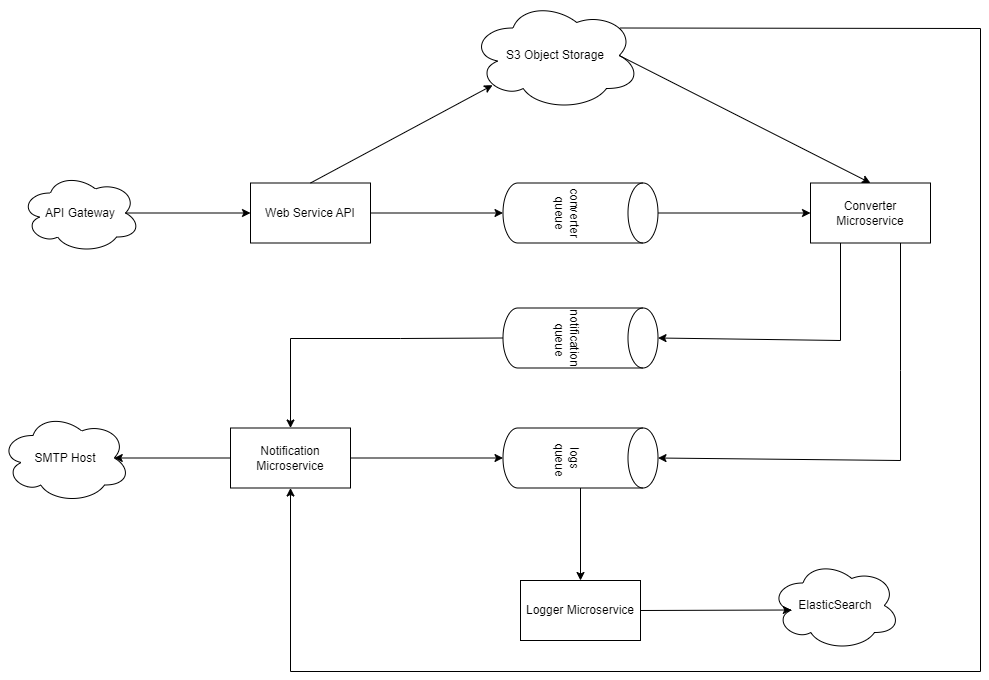

The diagram above was exported from draw.io. Its source (the exported page's mxGraphModel, read from the mxfile embedded in the PNG):
<mxGraphModel dx="1434" dy="707" grid="1" gridSize="10" guides="1" tooltips="1" connect="1" arrows="1" fold="1" page="1" pageScale="1" pageWidth="1169" pageHeight="827" math="0" shadow="0">
  <root>
    <mxCell id="0" />
    <mxCell id="1" parent="0" />
    <mxCell id="RGLTt_ZTlYDXbAhaVTV2-1" value="Logger Microservice" style="rounded=0;whiteSpace=wrap;html=1;" vertex="1" parent="1">
      <mxGeometry x="615" y="650" width="120" height="60" as="geometry" />
    </mxCell>
    <mxCell id="RGLTt_ZTlYDXbAhaVTV2-2" value="Notification Microservice&lt;br&gt;" style="rounded=0;whiteSpace=wrap;html=1;" vertex="1" parent="1">
      <mxGeometry x="325" y="497.5" width="120" height="60" as="geometry" />
    </mxCell>
    <mxCell id="RGLTt_ZTlYDXbAhaVTV2-3" value="Converter Microservice&lt;br&gt;" style="rounded=0;whiteSpace=wrap;html=1;" vertex="1" parent="1">
      <mxGeometry x="905" y="252.5" width="120" height="60" as="geometry" />
    </mxCell>
    <mxCell id="RGLTt_ZTlYDXbAhaVTV2-4" value="Web Service API&lt;br&gt;" style="rounded=0;whiteSpace=wrap;html=1;" vertex="1" parent="1">
      <mxGeometry x="345" y="252.5" width="120" height="60" as="geometry" />
    </mxCell>
    <mxCell id="RGLTt_ZTlYDXbAhaVTV2-6" value="converter queue" style="shape=cylinder3;whiteSpace=wrap;html=1;boundedLbl=1;backgroundOutline=1;size=15;rotation=90;" vertex="1" parent="1">
      <mxGeometry x="645" y="205" width="60" height="155" as="geometry" />
    </mxCell>
    <mxCell id="RGLTt_ZTlYDXbAhaVTV2-7" value="notification&lt;br&gt;&amp;nbsp;queue" style="shape=cylinder3;whiteSpace=wrap;html=1;boundedLbl=1;backgroundOutline=1;size=15;rotation=90;" vertex="1" parent="1">
      <mxGeometry x="645" y="330" width="60" height="155" as="geometry" />
    </mxCell>
    <mxCell id="RGLTt_ZTlYDXbAhaVTV2-8" value="ElasticSearch" style="ellipse;shape=cloud;whiteSpace=wrap;html=1;" vertex="1" parent="1">
      <mxGeometry x="865" y="630" width="130" height="90" as="geometry" />
    </mxCell>
    <mxCell id="RGLTt_ZTlYDXbAhaVTV2-9" value="API Gateway" style="ellipse;shape=cloud;whiteSpace=wrap;html=1;" vertex="1" parent="1">
      <mxGeometry x="115" y="242.5" width="120" height="80" as="geometry" />
    </mxCell>
    <mxCell id="RGLTt_ZTlYDXbAhaVTV2-10" value="S3 Object Storage" style="ellipse;shape=cloud;whiteSpace=wrap;html=1;" vertex="1" parent="1">
      <mxGeometry x="565" y="70" width="170" height="110" as="geometry" />
    </mxCell>
    <mxCell id="RGLTt_ZTlYDXbAhaVTV2-11" value="SMTP Host&lt;br&gt;" style="ellipse;shape=cloud;whiteSpace=wrap;html=1;" vertex="1" parent="1">
      <mxGeometry x="95" y="482.5" width="130" height="90" as="geometry" />
    </mxCell>
    <mxCell id="RGLTt_ZTlYDXbAhaVTV2-12" value="" style="endArrow=classic;html=1;rounded=0;exitX=0.875;exitY=0.5;exitDx=0;exitDy=0;exitPerimeter=0;entryX=0;entryY=0.5;entryDx=0;entryDy=0;" edge="1" parent="1" source="RGLTt_ZTlYDXbAhaVTV2-9" target="RGLTt_ZTlYDXbAhaVTV2-4">
      <mxGeometry width="50" height="50" relative="1" as="geometry">
        <mxPoint x="295" y="272.5" as="sourcePoint" />
        <mxPoint x="345" y="222.5" as="targetPoint" />
      </mxGeometry>
    </mxCell>
    <mxCell id="RGLTt_ZTlYDXbAhaVTV2-13" value="logs&lt;br&gt;&amp;nbsp;queue" style="shape=cylinder3;whiteSpace=wrap;html=1;boundedLbl=1;backgroundOutline=1;size=15;rotation=90;" vertex="1" parent="1">
      <mxGeometry x="645" y="450" width="60" height="155" as="geometry" />
    </mxCell>
    <mxCell id="RGLTt_ZTlYDXbAhaVTV2-14" value="" style="endArrow=classic;html=1;rounded=0;exitX=1;exitY=0.5;exitDx=0;exitDy=0;entryX=0.5;entryY=1;entryDx=0;entryDy=0;entryPerimeter=0;" edge="1" parent="1" source="RGLTt_ZTlYDXbAhaVTV2-4" target="RGLTt_ZTlYDXbAhaVTV2-6">
      <mxGeometry width="50" height="50" relative="1" as="geometry">
        <mxPoint x="465" y="290" as="sourcePoint" />
        <mxPoint x="575" y="330" as="targetPoint" />
      </mxGeometry>
    </mxCell>
    <mxCell id="RGLTt_ZTlYDXbAhaVTV2-15" value="" style="endArrow=classic;html=1;rounded=0;entryX=0;entryY=0.5;entryDx=0;entryDy=0;exitX=0.5;exitY=0;exitDx=0;exitDy=0;exitPerimeter=0;" edge="1" parent="1" source="RGLTt_ZTlYDXbAhaVTV2-6" target="RGLTt_ZTlYDXbAhaVTV2-3">
      <mxGeometry width="50" height="50" relative="1" as="geometry">
        <mxPoint x="785" y="310" as="sourcePoint" />
        <mxPoint x="875" y="251.5" as="targetPoint" />
      </mxGeometry>
    </mxCell>
    <mxCell id="RGLTt_ZTlYDXbAhaVTV2-16" value="" style="endArrow=classic;html=1;rounded=0;exitX=0.25;exitY=1;exitDx=0;exitDy=0;entryX=0.5;entryY=0;entryDx=0;entryDy=0;entryPerimeter=0;" edge="1" parent="1" source="RGLTt_ZTlYDXbAhaVTV2-3" target="RGLTt_ZTlYDXbAhaVTV2-7">
      <mxGeometry width="50" height="50" relative="1" as="geometry">
        <mxPoint x="905" y="407" as="sourcePoint" />
        <mxPoint x="955" y="420" as="targetPoint" />
        <Array as="points">
          <mxPoint x="935" y="410" />
        </Array>
      </mxGeometry>
    </mxCell>
    <mxCell id="RGLTt_ZTlYDXbAhaVTV2-17" value="" style="endArrow=classic;html=1;rounded=0;exitX=0.5;exitY=0;exitDx=0;exitDy=0;entryX=0.13;entryY=0.77;entryDx=0;entryDy=0;entryPerimeter=0;" edge="1" parent="1" source="RGLTt_ZTlYDXbAhaVTV2-4" target="RGLTt_ZTlYDXbAhaVTV2-10">
      <mxGeometry width="50" height="50" relative="1" as="geometry">
        <mxPoint x="475" y="220" as="sourcePoint" />
        <mxPoint x="617.5" y="220" as="targetPoint" />
      </mxGeometry>
    </mxCell>
    <mxCell id="RGLTt_ZTlYDXbAhaVTV2-19" value="" style="endArrow=classic;html=1;rounded=0;entryX=0.5;entryY=0;entryDx=0;entryDy=0;entryPerimeter=0;exitX=0.75;exitY=1;exitDx=0;exitDy=0;" edge="1" parent="1" source="RGLTt_ZTlYDXbAhaVTV2-3" target="RGLTt_ZTlYDXbAhaVTV2-13">
      <mxGeometry width="50" height="50" relative="1" as="geometry">
        <mxPoint x="985" y="360" as="sourcePoint" />
        <mxPoint x="785" y="490" as="targetPoint" />
        <Array as="points">
          <mxPoint x="995" y="440" />
          <mxPoint x="995" y="530" />
        </Array>
      </mxGeometry>
    </mxCell>
    <mxCell id="RGLTt_ZTlYDXbAhaVTV2-20" value="" style="endArrow=classic;html=1;rounded=0;exitX=0;exitY=0.5;exitDx=0;exitDy=0;entryX=0.875;entryY=0.5;entryDx=0;entryDy=0;entryPerimeter=0;" edge="1" parent="1" source="RGLTt_ZTlYDXbAhaVTV2-2" target="RGLTt_ZTlYDXbAhaVTV2-11">
      <mxGeometry width="50" height="50" relative="1" as="geometry">
        <mxPoint x="305" y="660" as="sourcePoint" />
        <mxPoint x="355" y="610" as="targetPoint" />
      </mxGeometry>
    </mxCell>
    <mxCell id="RGLTt_ZTlYDXbAhaVTV2-21" value="" style="endArrow=classic;html=1;rounded=0;exitX=1;exitY=0.5;exitDx=0;exitDy=0;exitPerimeter=0;entryX=0.5;entryY=0;entryDx=0;entryDy=0;" edge="1" parent="1" source="RGLTt_ZTlYDXbAhaVTV2-13" target="RGLTt_ZTlYDXbAhaVTV2-1">
      <mxGeometry width="50" height="50" relative="1" as="geometry">
        <mxPoint x="435" y="680" as="sourcePoint" />
        <mxPoint x="485" y="630" as="targetPoint" />
      </mxGeometry>
    </mxCell>
    <mxCell id="RGLTt_ZTlYDXbAhaVTV2-22" value="" style="endArrow=classic;html=1;rounded=0;exitX=1;exitY=0.5;exitDx=0;exitDy=0;entryX=0.16;entryY=0.55;entryDx=0;entryDy=0;entryPerimeter=0;" edge="1" parent="1" source="RGLTt_ZTlYDXbAhaVTV2-1" target="RGLTt_ZTlYDXbAhaVTV2-8">
      <mxGeometry width="50" height="50" relative="1" as="geometry">
        <mxPoint x="755" y="750" as="sourcePoint" />
        <mxPoint x="805" y="700" as="targetPoint" />
      </mxGeometry>
    </mxCell>
    <mxCell id="RGLTt_ZTlYDXbAhaVTV2-23" value="" style="endArrow=classic;html=1;rounded=0;exitX=0.5;exitY=1;exitDx=0;exitDy=0;exitPerimeter=0;entryX=0.5;entryY=0;entryDx=0;entryDy=0;" edge="1" parent="1" source="RGLTt_ZTlYDXbAhaVTV2-7" target="RGLTt_ZTlYDXbAhaVTV2-2">
      <mxGeometry width="50" height="50" relative="1" as="geometry">
        <mxPoint x="495" y="451" as="sourcePoint" />
        <mxPoint x="495" y="531" as="targetPoint" />
        <Array as="points">
          <mxPoint x="495" y="408" />
          <mxPoint x="385" y="408" />
        </Array>
      </mxGeometry>
    </mxCell>
    <mxCell id="RGLTt_ZTlYDXbAhaVTV2-24" value="" style="endArrow=classic;html=1;rounded=0;exitX=1;exitY=0.5;exitDx=0;exitDy=0;entryX=0.5;entryY=1;entryDx=0;entryDy=0;entryPerimeter=0;" edge="1" parent="1" source="RGLTt_ZTlYDXbAhaVTV2-2" target="RGLTt_ZTlYDXbAhaVTV2-13">
      <mxGeometry width="50" height="50" relative="1" as="geometry">
        <mxPoint x="435" y="641" as="sourcePoint" />
        <mxPoint x="485" y="591" as="targetPoint" />
      </mxGeometry>
    </mxCell>
    <mxCell id="RGLTt_ZTlYDXbAhaVTV2-25" value="" style="endArrow=classic;html=1;rounded=0;exitX=0.875;exitY=0.5;exitDx=0;exitDy=0;exitPerimeter=0;entryX=0.5;entryY=0;entryDx=0;entryDy=0;" edge="1" parent="1" source="RGLTt_ZTlYDXbAhaVTV2-10" target="RGLTt_ZTlYDXbAhaVTV2-3">
      <mxGeometry width="50" height="50" relative="1" as="geometry">
        <mxPoint x="935" y="221" as="sourcePoint" />
        <mxPoint x="985" y="171" as="targetPoint" />
      </mxGeometry>
    </mxCell>
    <mxCell id="RGLTt_ZTlYDXbAhaVTV2-26" value="" style="endArrow=classic;html=1;rounded=0;exitX=0.88;exitY=0.25;exitDx=0;exitDy=0;exitPerimeter=0;entryX=0.5;entryY=1;entryDx=0;entryDy=0;" edge="1" parent="1" source="RGLTt_ZTlYDXbAhaVTV2-10" target="RGLTt_ZTlYDXbAhaVTV2-2">
      <mxGeometry width="50" height="50" relative="1" as="geometry">
        <mxPoint x="975" y="171" as="sourcePoint" />
        <mxPoint x="375" y="741" as="targetPoint" />
        <Array as="points">
          <mxPoint x="1075" y="98" />
          <mxPoint x="1075" y="741" />
          <mxPoint x="385" y="741" />
        </Array>
      </mxGeometry>
    </mxCell>
  </root>
</mxGraphModel>